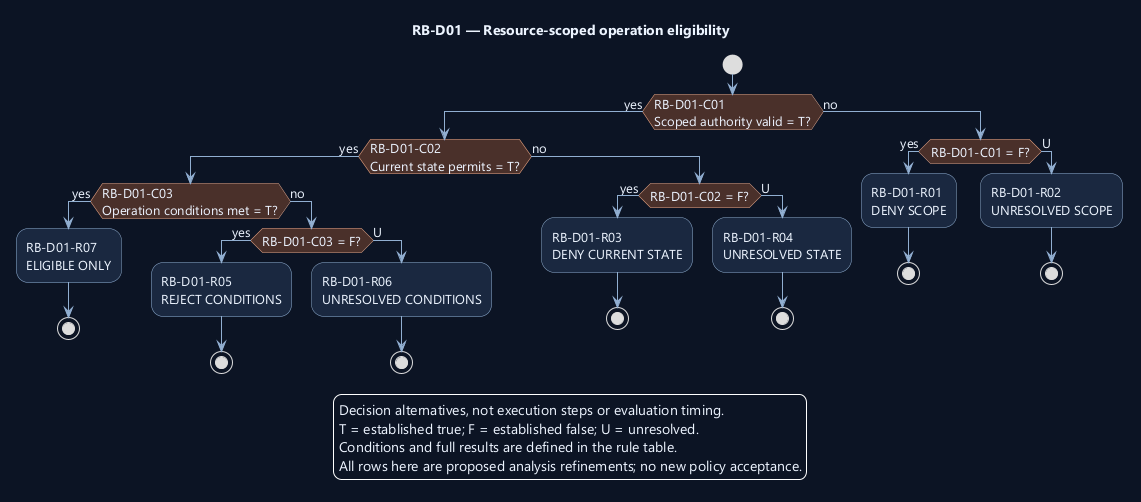

The diagram above was rendered by PlantUML. Its source (embedded in the PNG):
@startuml
' OWNER-MVP-2026-11-04 review: MVP core / cross-cutting. Core presentation/application/files or shared authority/recovery invariant remains applicable.
skinparam backgroundColor #0D1525
skinparam defaultFontColor #EDF4FF
skinparam defaultFontName Segoe UI
skinparam defaultFontSize 13
skinparam shadowing false
skinparam ArrowColor #91AED1
skinparam activityBackgroundColor #1A2940
skinparam activityBorderColor #91AED1
skinparam activityDiamondBackgroundColor #4A302B
skinparam activityDiamondBorderColor #F1AD8A

title RB-D01 — Resource-scoped operation eligibility
start
if (RB-D01-C01\nScoped authority valid = T?) then (yes)
if (RB-D01-C02\nCurrent state permits = T?) then (yes)
if (RB-D01-C03\nOperation conditions met = T?) then (yes)
:RB-D01-R07\nELIGIBLE ONLY;
stop
else (no)
if (RB-D01-C03 = F?) then (yes)
:RB-D01-R05\nREJECT CONDITIONS;
stop
else (U)
:RB-D01-R06\nUNRESOLVED CONDITIONS;
stop
endif
endif
else (no)
if (RB-D01-C02 = F?) then (yes)
:RB-D01-R03\nDENY CURRENT STATE;
stop
else (U)
:RB-D01-R04\nUNRESOLVED STATE;
stop
endif
endif
else (no)
if (RB-D01-C01 = F?) then (yes)
:RB-D01-R01\nDENY SCOPE;
stop
else (U)
:RB-D01-R02\nUNRESOLVED SCOPE;
stop
endif
endif
legend bottom
Decision alternatives, not execution steps or evaluation timing.
T = established true; F = established false; U = unresolved.
Conditions and full results are defined in the rule table.
All rows here are proposed analysis refinements; no new policy acceptance.
endlegend
@enduml